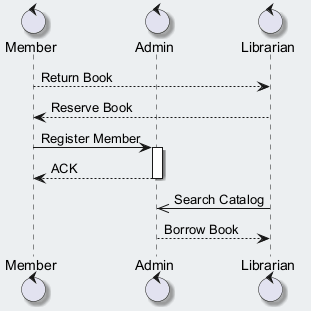

The diagram above was rendered by PlantUML. Its source (embedded in the PNG):
@startuml
skinparam backgroundColor #ECEFF1
skinparam classBackgroundColor #FFFFFF
skinparam classBorderColor #455A64
skinparam shadowing true
control "Member" as M
control "Admin" as A
control "Librarian" as L
M --> L : Return Book
L --> M : Reserve Book
M -> A : Register Member
activate A
A --> M : ACK
deactivate A
L ->> A : Search Catalog
A --> L : Borrow Book
@enduml